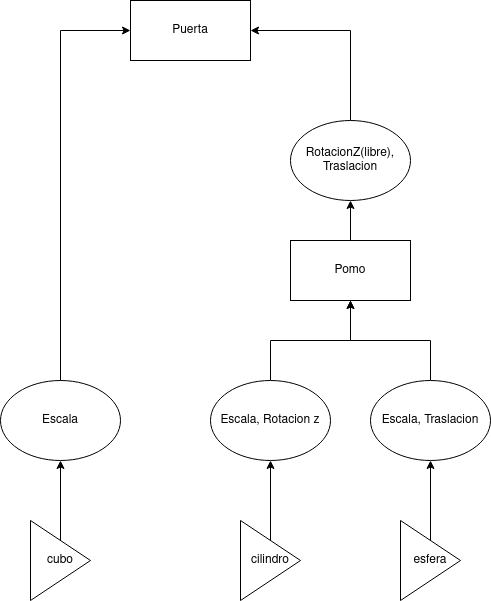

The diagram above was exported from draw.io. Its source (the exported page's mxGraphModel, read from the mxfile embedded in the PNG):
<mxGraphModel dx="1222" dy="1752" grid="1" gridSize="10" guides="1" tooltips="1" connect="1" arrows="1" fold="1" page="1" pageScale="1" pageWidth="850" pageHeight="1100" math="0" shadow="0">
  <root>
    <mxCell id="0" />
    <mxCell id="1" parent="0" />
    <mxCell id="JyRfYGEvD9ny05DBx8OI-4" style="edgeStyle=orthogonalEdgeStyle;rounded=0;orthogonalLoop=1;jettySize=auto;html=1;" edge="1" parent="1" source="JyRfYGEvD9ny05DBx8OI-1" target="JyRfYGEvD9ny05DBx8OI-3">
      <mxGeometry relative="1" as="geometry" />
    </mxCell>
    <mxCell id="JyRfYGEvD9ny05DBx8OI-1" value="&lt;div&gt;cubo&lt;/div&gt;" style="triangle;whiteSpace=wrap;html=1;" vertex="1" parent="1">
      <mxGeometry x="60" y="360" width="60" height="80" as="geometry" />
    </mxCell>
    <mxCell id="JyRfYGEvD9ny05DBx8OI-17" style="edgeStyle=orthogonalEdgeStyle;rounded=0;orthogonalLoop=1;jettySize=auto;html=1;entryX=0;entryY=0.5;entryDx=0;entryDy=0;" edge="1" parent="1" source="JyRfYGEvD9ny05DBx8OI-3" target="JyRfYGEvD9ny05DBx8OI-16">
      <mxGeometry relative="1" as="geometry">
        <Array as="points">
          <mxPoint x="90" y="-130" />
        </Array>
      </mxGeometry>
    </mxCell>
    <mxCell id="JyRfYGEvD9ny05DBx8OI-3" value="Escala" style="ellipse;whiteSpace=wrap;html=1;" vertex="1" parent="1">
      <mxGeometry x="30" y="220" width="120" height="80" as="geometry" />
    </mxCell>
    <mxCell id="JyRfYGEvD9ny05DBx8OI-9" style="edgeStyle=orthogonalEdgeStyle;rounded=0;orthogonalLoop=1;jettySize=auto;html=1;" edge="1" parent="1" source="JyRfYGEvD9ny05DBx8OI-5" target="JyRfYGEvD9ny05DBx8OI-8">
      <mxGeometry relative="1" as="geometry" />
    </mxCell>
    <mxCell id="JyRfYGEvD9ny05DBx8OI-5" value="cilindro" style="triangle;whiteSpace=wrap;html=1;" vertex="1" parent="1">
      <mxGeometry x="270" y="360" width="60" height="80" as="geometry" />
    </mxCell>
    <mxCell id="JyRfYGEvD9ny05DBx8OI-10" style="edgeStyle=orthogonalEdgeStyle;rounded=0;orthogonalLoop=1;jettySize=auto;html=1;entryX=0.5;entryY=1;entryDx=0;entryDy=0;" edge="1" parent="1" source="JyRfYGEvD9ny05DBx8OI-6" target="JyRfYGEvD9ny05DBx8OI-7">
      <mxGeometry relative="1" as="geometry" />
    </mxCell>
    <mxCell id="JyRfYGEvD9ny05DBx8OI-6" value="esfera" style="triangle;whiteSpace=wrap;html=1;" vertex="1" parent="1">
      <mxGeometry x="430" y="360" width="60" height="80" as="geometry" />
    </mxCell>
    <mxCell id="JyRfYGEvD9ny05DBx8OI-12" style="edgeStyle=orthogonalEdgeStyle;rounded=0;orthogonalLoop=1;jettySize=auto;html=1;entryX=0.5;entryY=1;entryDx=0;entryDy=0;" edge="1" parent="1" source="JyRfYGEvD9ny05DBx8OI-7" target="JyRfYGEvD9ny05DBx8OI-11">
      <mxGeometry relative="1" as="geometry" />
    </mxCell>
    <mxCell id="JyRfYGEvD9ny05DBx8OI-7" value="Escala, Traslacion" style="ellipse;whiteSpace=wrap;html=1;" vertex="1" parent="1">
      <mxGeometry x="400" y="220" width="120" height="80" as="geometry" />
    </mxCell>
    <mxCell id="JyRfYGEvD9ny05DBx8OI-13" style="edgeStyle=orthogonalEdgeStyle;rounded=0;orthogonalLoop=1;jettySize=auto;html=1;entryX=0.5;entryY=1;entryDx=0;entryDy=0;" edge="1" parent="1" source="JyRfYGEvD9ny05DBx8OI-8" target="JyRfYGEvD9ny05DBx8OI-11">
      <mxGeometry relative="1" as="geometry" />
    </mxCell>
    <mxCell id="JyRfYGEvD9ny05DBx8OI-8" value="Escala, Rotacion z" style="ellipse;whiteSpace=wrap;html=1;" vertex="1" parent="1">
      <mxGeometry x="240" y="220" width="120" height="80" as="geometry" />
    </mxCell>
    <mxCell id="JyRfYGEvD9ny05DBx8OI-15" style="edgeStyle=orthogonalEdgeStyle;rounded=0;orthogonalLoop=1;jettySize=auto;html=1;" edge="1" parent="1" source="JyRfYGEvD9ny05DBx8OI-11" target="JyRfYGEvD9ny05DBx8OI-14">
      <mxGeometry relative="1" as="geometry" />
    </mxCell>
    <mxCell id="JyRfYGEvD9ny05DBx8OI-11" value="Pomo" style="rounded=0;whiteSpace=wrap;html=1;" vertex="1" parent="1">
      <mxGeometry x="320" y="80" width="120" height="60" as="geometry" />
    </mxCell>
    <mxCell id="JyRfYGEvD9ny05DBx8OI-18" style="edgeStyle=orthogonalEdgeStyle;rounded=0;orthogonalLoop=1;jettySize=auto;html=1;entryX=1;entryY=0.5;entryDx=0;entryDy=0;" edge="1" parent="1" source="JyRfYGEvD9ny05DBx8OI-14" target="JyRfYGEvD9ny05DBx8OI-16">
      <mxGeometry relative="1" as="geometry">
        <Array as="points">
          <mxPoint x="380" y="-130" />
        </Array>
      </mxGeometry>
    </mxCell>
    <mxCell id="JyRfYGEvD9ny05DBx8OI-14" value="RotacionZ(libre), Traslacion" style="ellipse;whiteSpace=wrap;html=1;" vertex="1" parent="1">
      <mxGeometry x="320" y="-40" width="120" height="80" as="geometry" />
    </mxCell>
    <mxCell id="JyRfYGEvD9ny05DBx8OI-16" value="Puerta" style="rounded=0;whiteSpace=wrap;html=1;" vertex="1" parent="1">
      <mxGeometry x="160" y="-160" width="120" height="60" as="geometry" />
    </mxCell>
  </root>
</mxGraphModel>